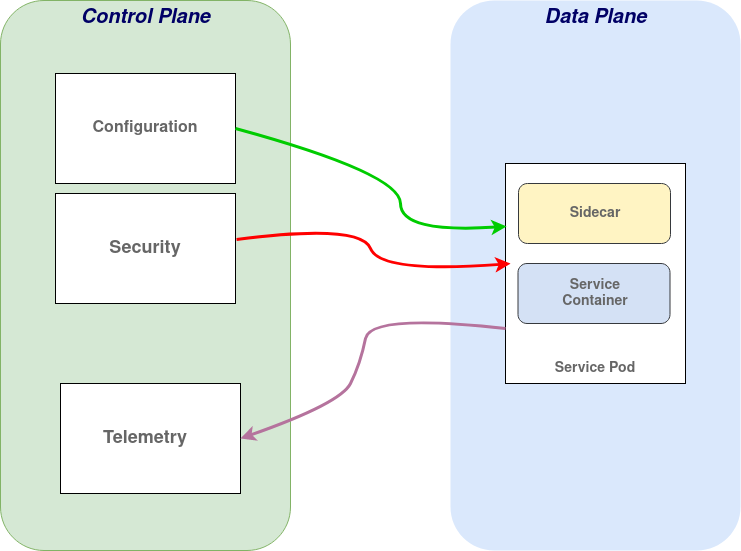

The diagram above was exported from draw.io. Its source (the exported page's mxGraphModel, read from the mxfile embedded in the PNG):
<mxGraphModel dx="1434" dy="694" grid="1" gridSize="10" guides="1" tooltips="1" connect="1" arrows="1" fold="1" page="1" pageScale="1" pageWidth="827" pageHeight="583" math="0" shadow="0">
  <root>
    <mxCell id="0" />
    <mxCell id="1" parent="0" />
    <mxCell id="DSOBe5Pp73IjP1YgDZML-2" value="" style="rounded=1;whiteSpace=wrap;html=1;strokeColor=#82b366;fillColor=#d5e8d4;" vertex="1" parent="1">
      <mxGeometry x="40" y="17" width="290" height="550" as="geometry" />
    </mxCell>
    <mxCell id="DSOBe5Pp73IjP1YgDZML-3" value="" style="rounded=1;whiteSpace=wrap;html=1;fillColor=#dae8fc;strokeColor=none;" vertex="1" parent="1">
      <mxGeometry x="490" y="17" width="290" height="550" as="geometry" />
    </mxCell>
    <mxCell id="DSOBe5Pp73IjP1YgDZML-4" value="&lt;i&gt;&lt;font size=&quot;1&quot; color=&quot;#000066&quot;&gt;&lt;b style=&quot;font-size: 20px;&quot;&gt;Control Plane&lt;/b&gt;&lt;/font&gt;&lt;/i&gt;" style="text;strokeColor=none;align=center;fillColor=none;html=1;verticalAlign=middle;whiteSpace=wrap;rounded=0;" vertex="1" parent="1">
      <mxGeometry x="107.5" y="20" width="155" height="30" as="geometry" />
    </mxCell>
    <mxCell id="DSOBe5Pp73IjP1YgDZML-5" value="&lt;i&gt;&lt;font style=&quot;font-size: 20px;&quot; color=&quot;#000066&quot;&gt;&lt;b&gt;Data&lt;/b&gt;&lt;/font&gt;&lt;font style=&quot;font-size: 20px;&quot; color=&quot;#000066&quot;&gt;&lt;b&gt; Plane&lt;/b&gt;&lt;/font&gt;&lt;/i&gt;" style="text;strokeColor=none;align=center;fillColor=none;html=1;verticalAlign=middle;whiteSpace=wrap;rounded=0;" vertex="1" parent="1">
      <mxGeometry x="557.5" y="20" width="155" height="30" as="geometry" />
    </mxCell>
    <mxCell id="DSOBe5Pp73IjP1YgDZML-7" value="" style="rounded=0;whiteSpace=wrap;html=1;" vertex="1" parent="1">
      <mxGeometry x="95" y="90" width="180" height="110" as="geometry" />
    </mxCell>
    <mxCell id="DSOBe5Pp73IjP1YgDZML-8" value="" style="rounded=0;whiteSpace=wrap;html=1;" vertex="1" parent="1">
      <mxGeometry x="95" y="210" width="180" height="110" as="geometry" />
    </mxCell>
    <mxCell id="DSOBe5Pp73IjP1YgDZML-9" value="" style="rounded=0;whiteSpace=wrap;html=1;" vertex="1" parent="1">
      <mxGeometry x="100" y="400" width="180" height="110" as="geometry" />
    </mxCell>
    <mxCell id="DSOBe5Pp73IjP1YgDZML-10" value="" style="rounded=0;whiteSpace=wrap;html=1;" vertex="1" parent="1">
      <mxGeometry x="545" y="180" width="180" height="220" as="geometry" />
    </mxCell>
    <mxCell id="DSOBe5Pp73IjP1YgDZML-13" value="&lt;font color=&quot;#666666&quot;&gt;&lt;b&gt;&lt;font style=&quot;font-size: 16px;&quot;&gt;Configuration&lt;/font&gt;&lt;/b&gt;&lt;/font&gt;" style="text;strokeColor=none;align=center;fillColor=none;html=1;verticalAlign=middle;whiteSpace=wrap;rounded=0;" vertex="1" parent="1">
      <mxGeometry x="145" y="130" width="80" height="30" as="geometry" />
    </mxCell>
    <mxCell id="DSOBe5Pp73IjP1YgDZML-14" value="&lt;font color=&quot;#666666&quot;&gt;&lt;b&gt;&lt;font style=&quot;font-size: 18px;&quot;&gt;Security&lt;/font&gt;&lt;/b&gt;&lt;/font&gt;" style="text;strokeColor=none;align=center;fillColor=none;html=1;verticalAlign=middle;whiteSpace=wrap;rounded=0;" vertex="1" parent="1">
      <mxGeometry x="145" y="250" width="80" height="30" as="geometry" />
    </mxCell>
    <mxCell id="DSOBe5Pp73IjP1YgDZML-15" value="&lt;font color=&quot;#666666&quot;&gt;&lt;b&gt;&lt;font style=&quot;font-size: 18px;&quot;&gt;Telemetry&lt;/font&gt;&lt;/b&gt;&lt;/font&gt;" style="text;strokeColor=none;align=center;fillColor=none;html=1;verticalAlign=middle;whiteSpace=wrap;rounded=0;" vertex="1" parent="1">
      <mxGeometry x="145" y="440" width="80" height="30" as="geometry" />
    </mxCell>
    <mxCell id="DSOBe5Pp73IjP1YgDZML-16" value="" style="rounded=1;whiteSpace=wrap;html=1;strokeColor=#36393d;fillColor=#FFF4C3;" vertex="1" parent="1">
      <mxGeometry x="558" y="200" width="152" height="60" as="geometry" />
    </mxCell>
    <mxCell id="DSOBe5Pp73IjP1YgDZML-17" value="" style="rounded=1;whiteSpace=wrap;html=1;strokeColor=#36393d;fillColor=#D4E1F5;" vertex="1" parent="1">
      <mxGeometry x="557.5" y="280" width="152" height="60" as="geometry" />
    </mxCell>
    <mxCell id="DSOBe5Pp73IjP1YgDZML-18" value="&lt;font style=&quot;font-size: 14px;&quot; color=&quot;#666666&quot;&gt;&lt;b&gt;Service Pod&lt;br&gt;&lt;/b&gt;&lt;/font&gt;" style="text;strokeColor=none;align=center;fillColor=none;html=1;verticalAlign=middle;whiteSpace=wrap;rounded=0;" vertex="1" parent="1">
      <mxGeometry x="587" y="370" width="96" height="30" as="geometry" />
    </mxCell>
    <mxCell id="DSOBe5Pp73IjP1YgDZML-19" value="&lt;font style=&quot;font-size: 14px;&quot; color=&quot;#666666&quot;&gt;&lt;b&gt;Service Container&lt;br&gt;&lt;/b&gt;&lt;/font&gt;" style="text;strokeColor=none;align=center;fillColor=none;html=1;verticalAlign=middle;whiteSpace=wrap;rounded=0;" vertex="1" parent="1">
      <mxGeometry x="587" y="295" width="96" height="30" as="geometry" />
    </mxCell>
    <mxCell id="DSOBe5Pp73IjP1YgDZML-20" value="&lt;font color=&quot;#666666&quot;&gt;&lt;b&gt;&lt;font style=&quot;font-size: 14px;&quot;&gt;Sidecar&lt;/font&gt;&lt;/b&gt;&lt;/font&gt;" style="text;strokeColor=none;align=center;fillColor=none;html=1;verticalAlign=middle;whiteSpace=wrap;rounded=0;" vertex="1" parent="1">
      <mxGeometry x="587" y="215" width="96" height="30" as="geometry" />
    </mxCell>
    <mxCell id="DSOBe5Pp73IjP1YgDZML-21" value="" style="curved=1;endArrow=classic;html=1;rounded=0;exitX=1;exitY=0.5;exitDx=0;exitDy=0;entryX=0.006;entryY=0.286;entryDx=0;entryDy=0;entryPerimeter=0;strokeWidth=3;strokeColor=#00CC00;" edge="1" parent="1" source="DSOBe5Pp73IjP1YgDZML-7" target="DSOBe5Pp73IjP1YgDZML-10">
      <mxGeometry width="50" height="50" relative="1" as="geometry">
        <mxPoint x="360" y="330" as="sourcePoint" />
        <mxPoint x="410" y="280" as="targetPoint" />
        <Array as="points">
          <mxPoint x="440" y="190" />
          <mxPoint x="440" y="250" />
        </Array>
      </mxGeometry>
    </mxCell>
    <mxCell id="DSOBe5Pp73IjP1YgDZML-22" value="" style="curved=1;endArrow=classic;html=1;rounded=0;entryX=0.028;entryY=0.455;entryDx=0;entryDy=0;entryPerimeter=0;exitX=1.006;exitY=0.418;exitDx=0;exitDy=0;exitPerimeter=0;strokeWidth=3;strokeColor=#FF0000;" edge="1" parent="1" source="DSOBe5Pp73IjP1YgDZML-8" target="DSOBe5Pp73IjP1YgDZML-10">
      <mxGeometry width="50" height="50" relative="1" as="geometry">
        <mxPoint x="360" y="330" as="sourcePoint" />
        <mxPoint x="410" y="280" as="targetPoint" />
        <Array as="points">
          <mxPoint x="400" y="240" />
          <mxPoint x="420" y="290" />
        </Array>
      </mxGeometry>
    </mxCell>
    <mxCell id="DSOBe5Pp73IjP1YgDZML-23" value="" style="curved=1;endArrow=classic;html=1;rounded=0;exitX=0;exitY=0.75;exitDx=0;exitDy=0;entryX=1;entryY=0.5;entryDx=0;entryDy=0;strokeColor=#B5739D;strokeWidth=3;" edge="1" parent="1" source="DSOBe5Pp73IjP1YgDZML-10" target="DSOBe5Pp73IjP1YgDZML-9">
      <mxGeometry width="50" height="50" relative="1" as="geometry">
        <mxPoint x="360" y="330" as="sourcePoint" />
        <mxPoint x="410" y="280" as="targetPoint" />
        <Array as="points">
          <mxPoint x="410" y="330" />
          <mxPoint x="400" y="380" />
          <mxPoint x="380" y="420" />
        </Array>
      </mxGeometry>
    </mxCell>
  </root>
</mxGraphModel>